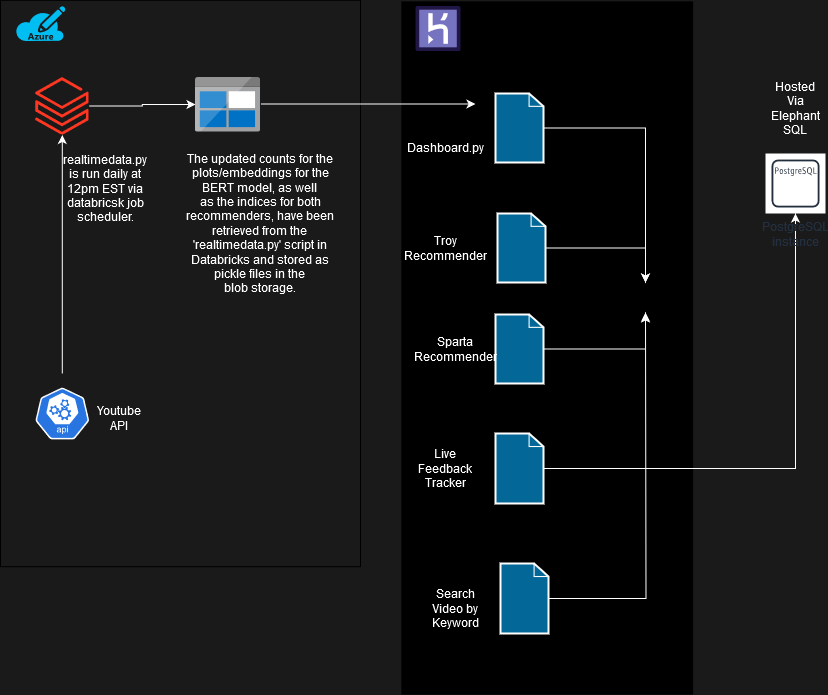

The diagram above was exported from draw.io. Its source (the exported page's mxGraphModel, read from the mxfile embedded in the PNG):
<mxGraphModel dx="1530" dy="1133" grid="1" gridSize="10" guides="1" tooltips="1" connect="1" arrows="1" fold="1" page="1" pageScale="1" pageWidth="850" pageHeight="1100" background="#1A1A1A" math="0" shadow="0">
  <root>
    <mxCell id="0" />
    <mxCell id="1" parent="0" />
    <mxCell id="6aBQanokuSi-hY1AkdAD-18" value="" style="rounded=0;whiteSpace=wrap;html=1;rotation=90;fillColor=#000000;" vertex="1" parent="1">
      <mxGeometry x="125.7" y="369.1" width="692.2" height="290.8" as="geometry" />
    </mxCell>
    <mxCell id="6aBQanokuSi-hY1AkdAD-17" value="" style="rounded=0;whiteSpace=wrap;html=1;rotation=90;fillColor=#1A1A1A;" vertex="1" parent="1">
      <mxGeometry x="-178.2" y="270" width="566.4" height="360" as="geometry" />
    </mxCell>
    <mxCell id="6aBQanokuSi-hY1AkdAD-7" style="edgeStyle=orthogonalEdgeStyle;rounded=0;orthogonalLoop=1;jettySize=auto;html=1;strokeColor=#FFFFFF;" edge="1" parent="1" source="6aBQanokuSi-hY1AkdAD-2" target="6aBQanokuSi-hY1AkdAD-5">
      <mxGeometry relative="1" as="geometry" />
    </mxCell>
    <mxCell id="6aBQanokuSi-hY1AkdAD-2" value="" style="image;aspect=fixed;html=1;points=[];align=center;fontSize=12;image=img/lib/azure2/analytics/Azure_Databricks.svg;" vertex="1" parent="1">
      <mxGeometry x="-39.96000000000001" y="243.5" width="53.56" height="58" as="geometry" />
    </mxCell>
    <mxCell id="6aBQanokuSi-hY1AkdAD-4" style="edgeStyle=orthogonalEdgeStyle;rounded=0;orthogonalLoop=1;jettySize=auto;html=1;strokeColor=#FFFFFF;" edge="1" parent="1" source="6aBQanokuSi-hY1AkdAD-3" target="6aBQanokuSi-hY1AkdAD-2">
      <mxGeometry relative="1" as="geometry" />
    </mxCell>
    <mxCell id="6aBQanokuSi-hY1AkdAD-3" value="" style="sketch=0;html=1;dashed=0;whitespace=wrap;fillColor=#2875E2;strokeColor=#ffffff;points=[[0.005,0.63,0],[0.1,0.2,0],[0.9,0.2,0],[0.5,0,0],[0.995,0.63,0],[0.72,0.99,0],[0.5,1,0],[0.28,0.99,0]];verticalLabelPosition=bottom;align=center;verticalAlign=top;shape=mxgraph.kubernetes.icon;prIcon=api" vertex="1" parent="1">
      <mxGeometry x="-39.99999999999999" y="540" width="53.6" height="80" as="geometry" />
    </mxCell>
    <mxCell id="6aBQanokuSi-hY1AkdAD-23" style="edgeStyle=orthogonalEdgeStyle;rounded=0;orthogonalLoop=1;jettySize=auto;html=1;strokeColor=#FFFFFF;" edge="1" parent="1" source="6aBQanokuSi-hY1AkdAD-5">
      <mxGeometry relative="1" as="geometry">
        <mxPoint x="400" y="270.5" as="targetPoint" />
      </mxGeometry>
    </mxCell>
    <mxCell id="6aBQanokuSi-hY1AkdAD-5" value="" style="image;sketch=0;aspect=fixed;html=1;points=[];align=center;fontSize=12;image=img/lib/mscae/BlobBlock.svg;" vertex="1" parent="1">
      <mxGeometry x="119.99999999999999" y="243.5" width="65.48" height="55" as="geometry" />
    </mxCell>
    <mxCell id="6aBQanokuSi-hY1AkdAD-9" value="&lt;font color=&quot;#ffffff&quot;&gt;Youtube API&lt;/font&gt;" style="text;html=1;strokeColor=none;fillColor=none;align=center;verticalAlign=middle;whiteSpace=wrap;rounded=0;" vertex="1" parent="1">
      <mxGeometry x="13.600000000000023" y="570" width="60" height="30" as="geometry" />
    </mxCell>
    <mxCell id="6aBQanokuSi-hY1AkdAD-10" value="&lt;font color=&quot;#ffffff&quot;&gt;The updated counts for the plots/embeddings for the BERT model, as well &lt;br&gt;as the indices for both recommenders, have been retrieved from the &lt;br&gt;'realtimedata.py' script in Databricks and stored as pickle files in the&lt;br&gt; blob storage.&lt;/font&gt;" style="text;html=1;strokeColor=none;fillColor=none;align=center;verticalAlign=middle;whiteSpace=wrap;rounded=0;" vertex="1" parent="1">
      <mxGeometry x="100" y="320" width="170" height="140" as="geometry" />
    </mxCell>
    <mxCell id="6aBQanokuSi-hY1AkdAD-12" value="&lt;font color=&quot;#ffffff&quot;&gt;realtimedata.py is run daily at 12pm EST via databricsk job scheduler.&lt;/font&gt;" style="text;html=1;strokeColor=none;fillColor=none;align=center;verticalAlign=middle;whiteSpace=wrap;rounded=0;" vertex="1" parent="1">
      <mxGeometry y="340" width="60" height="30" as="geometry" />
    </mxCell>
    <mxCell id="6aBQanokuSi-hY1AkdAD-19" value="" style="verticalLabelPosition=bottom;html=1;verticalAlign=top;align=center;strokeColor=none;fillColor=#00BEF2;shape=mxgraph.azure.azure_subscription;" vertex="1" parent="1">
      <mxGeometry x="-60" y="172.5" width="50" height="35" as="geometry" />
    </mxCell>
    <mxCell id="6aBQanokuSi-hY1AkdAD-21" value="" style="verticalLabelPosition=bottom;aspect=fixed;html=1;shape=mxgraph.salesforce.heroku;" vertex="1" parent="1">
      <mxGeometry x="340" y="172.5" width="45" height="45" as="geometry" />
    </mxCell>
    <mxCell id="6aBQanokuSi-hY1AkdAD-25" value="&lt;div&gt;Streamlit App Deployed to Heroku Server&lt;/div&gt;&lt;div&gt;&lt;br&gt;&lt;/div&gt;" style="text;html=1;strokeColor=none;fillColor=none;align=center;verticalAlign=middle;whiteSpace=wrap;rounded=0;" vertex="1" parent="1">
      <mxGeometry x="470" y="200" width="120" height="30" as="geometry" />
    </mxCell>
    <mxCell id="6aBQanokuSi-hY1AkdAD-35" style="edgeStyle=orthogonalEdgeStyle;rounded=0;orthogonalLoop=1;jettySize=auto;html=1;entryX=0.5;entryY=0;entryDx=0;entryDy=0;strokeColor=#FFFFFF;" edge="1" parent="1" source="6aBQanokuSi-hY1AkdAD-27" target="6aBQanokuSi-hY1AkdAD-34">
      <mxGeometry relative="1" as="geometry" />
    </mxCell>
    <mxCell id="6aBQanokuSi-hY1AkdAD-27" value="" style="shape=mxgraph.cisco.misc.page_icon;html=1;pointerEvents=1;dashed=0;fillColor=#036897;strokeColor=#ffffff;strokeWidth=2;verticalLabelPosition=bottom;verticalAlign=top;align=center;outlineConnect=0;" vertex="1" parent="1">
      <mxGeometry x="420" y="260" width="48" height="69" as="geometry" />
    </mxCell>
    <mxCell id="6aBQanokuSi-hY1AkdAD-37" style="edgeStyle=orthogonalEdgeStyle;rounded=0;orthogonalLoop=1;jettySize=auto;html=1;entryX=0.5;entryY=0;entryDx=0;entryDy=0;strokeColor=#FFFFFF;" edge="1" parent="1" source="6aBQanokuSi-hY1AkdAD-28" target="6aBQanokuSi-hY1AkdAD-34">
      <mxGeometry relative="1" as="geometry" />
    </mxCell>
    <mxCell id="6aBQanokuSi-hY1AkdAD-28" value="" style="shape=mxgraph.cisco.misc.page_icon;html=1;pointerEvents=1;dashed=0;fillColor=#036897;strokeColor=#ffffff;strokeWidth=2;verticalLabelPosition=bottom;verticalAlign=top;align=center;outlineConnect=0;" vertex="1" parent="1">
      <mxGeometry x="422" y="380" width="48" height="69" as="geometry" />
    </mxCell>
    <mxCell id="6aBQanokuSi-hY1AkdAD-38" style="edgeStyle=orthogonalEdgeStyle;rounded=0;orthogonalLoop=1;jettySize=auto;html=1;strokeColor=#FFFFFF;" edge="1" parent="1" source="6aBQanokuSi-hY1AkdAD-29" target="6aBQanokuSi-hY1AkdAD-34">
      <mxGeometry relative="1" as="geometry" />
    </mxCell>
    <mxCell id="6aBQanokuSi-hY1AkdAD-29" value="" style="shape=mxgraph.cisco.misc.page_icon;html=1;pointerEvents=1;dashed=0;fillColor=#036897;strokeColor=#ffffff;strokeWidth=2;verticalLabelPosition=bottom;verticalAlign=top;align=center;outlineConnect=0;" vertex="1" parent="1">
      <mxGeometry x="420" y="481" width="48" height="69" as="geometry" />
    </mxCell>
    <mxCell id="6aBQanokuSi-hY1AkdAD-40" style="edgeStyle=orthogonalEdgeStyle;rounded=0;orthogonalLoop=1;jettySize=auto;html=1;" edge="1" parent="1" source="6aBQanokuSi-hY1AkdAD-30">
      <mxGeometry relative="1" as="geometry">
        <mxPoint x="570" y="490" as="targetPoint" />
      </mxGeometry>
    </mxCell>
    <mxCell id="6aBQanokuSi-hY1AkdAD-48" style="edgeStyle=orthogonalEdgeStyle;rounded=0;orthogonalLoop=1;jettySize=auto;html=1;strokeColor=#FFFFFF;" edge="1" parent="1" source="6aBQanokuSi-hY1AkdAD-30" target="6aBQanokuSi-hY1AkdAD-31">
      <mxGeometry relative="1" as="geometry" />
    </mxCell>
    <mxCell id="6aBQanokuSi-hY1AkdAD-30" value="" style="shape=mxgraph.cisco.misc.page_icon;html=1;pointerEvents=1;dashed=0;fillColor=#036897;strokeColor=#ffffff;strokeWidth=2;verticalLabelPosition=bottom;verticalAlign=top;align=center;outlineConnect=0;" vertex="1" parent="1">
      <mxGeometry x="420" y="600" width="48" height="70" as="geometry" />
    </mxCell>
    <mxCell id="6aBQanokuSi-hY1AkdAD-31" value="PostgreSQL&#10;instance" style="sketch=0;outlineConnect=0;fontColor=#232F3E;gradientColor=none;strokeColor=#232F3E;fillColor=#ffffff;dashed=0;verticalLabelPosition=bottom;verticalAlign=top;align=center;html=1;fontSize=12;fontStyle=0;aspect=fixed;shape=mxgraph.aws4.resourceIcon;resIcon=mxgraph.aws4.postgresql_instance;" vertex="1" parent="1">
      <mxGeometry x="690" y="320" width="60" height="60" as="geometry" />
    </mxCell>
    <mxCell id="6aBQanokuSi-hY1AkdAD-41" style="edgeStyle=orthogonalEdgeStyle;rounded=0;orthogonalLoop=1;jettySize=auto;html=1;strokeColor=#FFFFFF;" edge="1" parent="1" source="6aBQanokuSi-hY1AkdAD-32">
      <mxGeometry relative="1" as="geometry">
        <mxPoint x="570" y="480" as="targetPoint" />
      </mxGeometry>
    </mxCell>
    <mxCell id="6aBQanokuSi-hY1AkdAD-32" value="" style="shape=mxgraph.cisco.misc.page_icon;html=1;pointerEvents=1;dashed=0;fillColor=#036897;strokeColor=#ffffff;strokeWidth=2;verticalLabelPosition=bottom;verticalAlign=top;align=center;outlineConnect=0;" vertex="1" parent="1">
      <mxGeometry x="425" y="730" width="48" height="70" as="geometry" />
    </mxCell>
    <mxCell id="6aBQanokuSi-hY1AkdAD-34" value="pagestyle.py" style="text;html=1;strokeColor=none;fillColor=none;align=center;verticalAlign=middle;whiteSpace=wrap;rounded=0;" vertex="1" parent="1">
      <mxGeometry x="540" y="449" width="60" height="30" as="geometry" />
    </mxCell>
    <mxCell id="6aBQanokuSi-hY1AkdAD-43" value="&lt;font color=&quot;#ffffff&quot;&gt;Dashboard.py&lt;/font&gt;" style="text;html=1;strokeColor=none;fillColor=none;align=center;verticalAlign=middle;whiteSpace=wrap;rounded=0;" vertex="1" parent="1">
      <mxGeometry x="340" y="298.5" width="60" height="30" as="geometry" />
    </mxCell>
    <mxCell id="6aBQanokuSi-hY1AkdAD-44" value="&lt;font color=&quot;#ffffff&quot;&gt;Troy Recommender&lt;/font&gt;" style="text;html=1;strokeColor=none;fillColor=none;align=center;verticalAlign=middle;whiteSpace=wrap;rounded=0;" vertex="1" parent="1">
      <mxGeometry x="340" y="399.5" width="60" height="30" as="geometry" />
    </mxCell>
    <mxCell id="6aBQanokuSi-hY1AkdAD-45" value="&lt;font color=&quot;#ffffff&quot;&gt;Sparta Recommender&lt;/font&gt;" style="text;html=1;strokeColor=none;fillColor=none;align=center;verticalAlign=middle;whiteSpace=wrap;rounded=0;" vertex="1" parent="1">
      <mxGeometry x="350" y="500.5" width="60" height="30" as="geometry" />
    </mxCell>
    <mxCell id="6aBQanokuSi-hY1AkdAD-46" value="&lt;font color=&quot;#ffffff&quot;&gt;Live Feedback Tracker&lt;/font&gt;" style="text;html=1;strokeColor=none;fillColor=none;align=center;verticalAlign=middle;whiteSpace=wrap;rounded=0;" vertex="1" parent="1">
      <mxGeometry x="340" y="620" width="60" height="30" as="geometry" />
    </mxCell>
    <mxCell id="6aBQanokuSi-hY1AkdAD-47" value="&lt;font color=&quot;#ffffff&quot;&gt;Search Video by Keyword&lt;/font&gt;" style="text;html=1;strokeColor=none;fillColor=none;align=center;verticalAlign=middle;whiteSpace=wrap;rounded=0;" vertex="1" parent="1">
      <mxGeometry x="350" y="760" width="60" height="30" as="geometry" />
    </mxCell>
    <mxCell id="6aBQanokuSi-hY1AkdAD-49" value="&lt;font color=&quot;#ffffff&quot;&gt;Hosted Via Elephant SQL&lt;/font&gt;" style="text;html=1;strokeColor=none;fillColor=none;align=center;verticalAlign=middle;whiteSpace=wrap;rounded=0;" vertex="1" parent="1">
      <mxGeometry x="690" y="260" width="60" height="30" as="geometry" />
    </mxCell>
  </root>
</mxGraphModel>